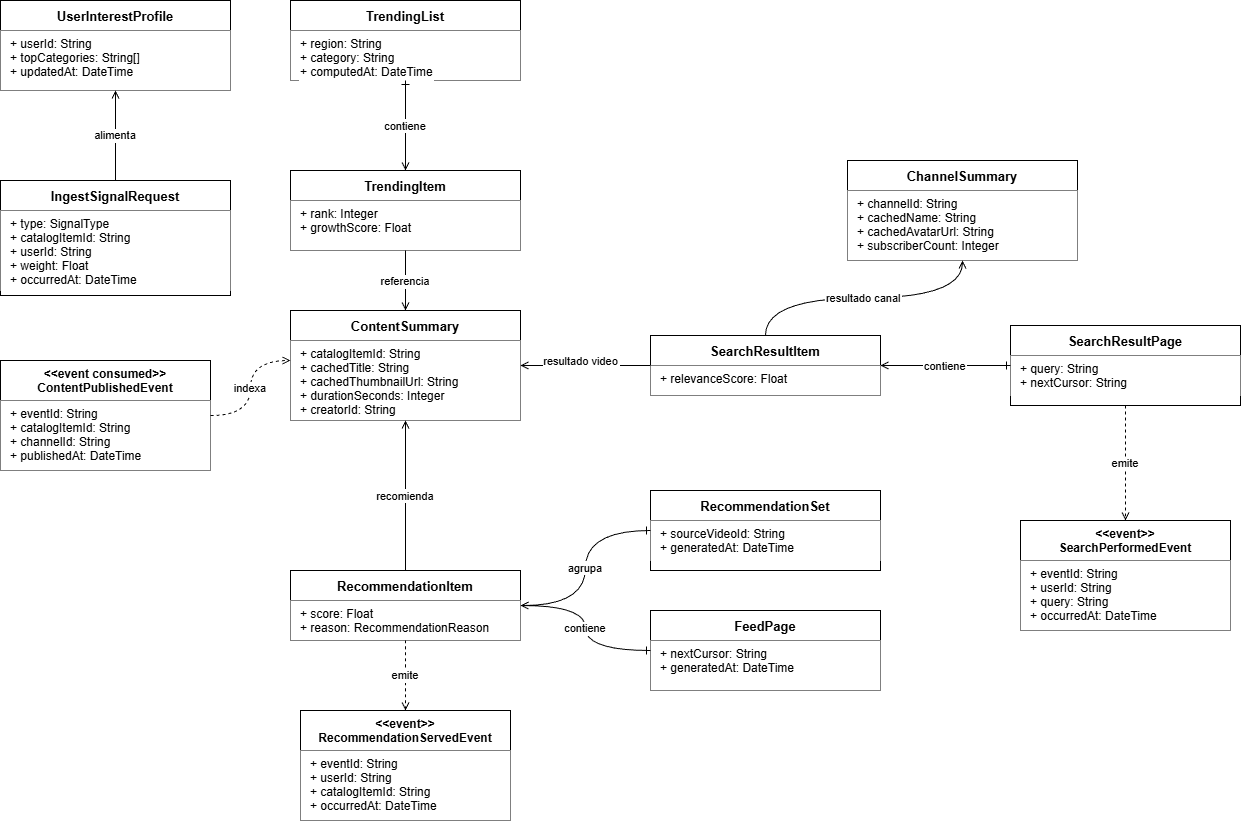

The diagram above was exported from draw.io. Its source (the exported page's mxGraphModel, read from the mxfile embedded in the PNG):
<mxGraphModel dx="1484" dy="868" grid="1" gridSize="10" guides="1" tooltips="1" connect="1" arrows="1" fold="1" page="1" pageScale="1" pageWidth="827" pageHeight="1169" background="light-dark(#ffffff, #121212)" math="0" shadow="0">
  <root>
    <mxCell id="0" />
    <mxCell id="1" parent="0" />
    <mxCell id="CS_title" parent="1" style="swimlane;fontStyle=1;align=center;startSize=30;fontSize=13;labelBackgroundColor=default;shadow=0;fillColor=default;" value="ContentSummary" vertex="1">
      <mxGeometry height="110" width="230" x="490" y="480" as="geometry" />
    </mxCell>
    <mxCell id="CS_attrs" parent="CS_title" style="text;align=left;verticalAlign=top;spacingLeft=8;fontSize=12;labelBackgroundColor=default;shadow=0;fillColor=default;" value="+ catalogItemId: String&#10;+ cachedTitle: String&#10;+ cachedThumbnailUrl: String&#10;+ durationSeconds: Integer&#10;+ creatorId: String" vertex="1">
      <mxGeometry height="80" width="230" y="30" as="geometry" />
    </mxCell>
    <mxCell id="CHSUM_title" parent="1" style="swimlane;fontStyle=1;align=center;startSize=30;fontSize=13;labelBackgroundColor=default;shadow=0;fillColor=default;" value="ChannelSummary" vertex="1">
      <mxGeometry height="100" width="230" x="1047" y="330" as="geometry" />
    </mxCell>
    <mxCell id="CHSUM_attrs" parent="CHSUM_title" style="text;align=left;verticalAlign=top;spacingLeft=8;fontSize=12;labelBackgroundColor=default;shadow=0;fillColor=default;" value="+ channelId: String&#10;+ cachedName: String&#10;+ cachedAvatarUrl: String&#10;+ subscriberCount: Integer" vertex="1">
      <mxGeometry height="70" width="230" y="30" as="geometry" />
    </mxCell>
    <mxCell id="SRP_title" parent="1" style="swimlane;fontStyle=1;align=center;startSize=30;fontSize=13;labelBackgroundColor=default;shadow=0;fillColor=default;" value="SearchResultPage" vertex="1">
      <mxGeometry height="80" width="230" x="1210" y="495" as="geometry" />
    </mxCell>
    <mxCell id="SRP_attrs" parent="SRP_title" style="text;align=left;verticalAlign=top;spacingLeft=8;fontSize=12;labelBackgroundColor=default;shadow=0;fillColor=default;" value="+ query: String&#10;+ nextCursor: String" vertex="1">
      <mxGeometry height="40" width="230" y="30" as="geometry" />
    </mxCell>
    <mxCell id="SRI_title" parent="1" style="swimlane;fontStyle=1;align=center;startSize=30;fontSize=13;labelBackgroundColor=default;shadow=0;fillColor=default;" value="SearchResultItem" vertex="1">
      <mxGeometry height="60" width="230" x="850" y="505" as="geometry" />
    </mxCell>
    <mxCell id="SRI_attrs" parent="SRI_title" style="text;align=left;verticalAlign=top;spacingLeft=8;fontSize=12;labelBackgroundColor=default;shadow=0;fillColor=default;" value="+ relevanceScore: Float" vertex="1">
      <mxGeometry height="30" width="230" y="30" as="geometry" />
    </mxCell>
    <mxCell id="FP_title" parent="1" style="swimlane;fontStyle=1;align=center;startSize=30;fontSize=13;labelBackgroundColor=default;shadow=0;fillColor=default;" value="FeedPage" vertex="1">
      <mxGeometry height="80" width="230" x="850" y="780" as="geometry" />
    </mxCell>
    <mxCell id="FP_attrs" parent="FP_title" style="text;align=left;verticalAlign=top;spacingLeft=8;fontSize=12;labelBackgroundColor=default;shadow=0;fillColor=default;" value="+ nextCursor: String&#10;+ generatedAt: DateTime" vertex="1">
      <mxGeometry height="50" width="230" y="30" as="geometry" />
    </mxCell>
    <mxCell id="RS_title" parent="1" style="swimlane;fontStyle=1;align=center;startSize=30;fontSize=13;labelBackgroundColor=default;shadow=0;fillColor=default;" value="RecommendationSet" vertex="1">
      <mxGeometry height="80" width="230" x="850" y="660" as="geometry" />
    </mxCell>
    <mxCell id="RS_attrs" parent="RS_title" style="text;align=left;verticalAlign=top;spacingLeft=8;fontSize=12;labelBackgroundColor=default;shadow=0;fillColor=default;" value="+ sourceVideoId: String&#10;+ generatedAt: DateTime" vertex="1">
      <mxGeometry height="40" width="230" y="30" as="geometry" />
    </mxCell>
    <mxCell id="RI_title" parent="1" style="swimlane;fontStyle=1;align=center;startSize=30;fontSize=13;labelBackgroundColor=default;shadow=0;fillColor=default;" value="RecommendationItem" vertex="1">
      <mxGeometry height="70" width="230" x="490" y="740" as="geometry" />
    </mxCell>
    <mxCell id="RI_attrs" parent="RI_title" style="text;align=left;verticalAlign=top;spacingLeft=8;fontSize=12;labelBackgroundColor=default;shadow=0;fillColor=default;" value="+ score: Float&#10;+ reason: RecommendationReason" vertex="1">
      <mxGeometry height="40" width="230" y="30" as="geometry" />
    </mxCell>
    <mxCell id="TL_title" parent="1" style="swimlane;fontStyle=1;align=center;startSize=30;fontSize=13;labelBackgroundColor=default;shadow=0;fillColor=default;" value="TrendingList" vertex="1">
      <mxGeometry height="80" width="230" x="490" y="170" as="geometry" />
    </mxCell>
    <mxCell id="TL_attrs" parent="TL_title" style="text;align=left;verticalAlign=top;spacingLeft=8;fontSize=12;labelBackgroundColor=default;shadow=0;fillColor=default;" value="+ region: String&#10;+ category: String&#10;+ computedAt: DateTime" vertex="1">
      <mxGeometry height="50" width="230" y="30" as="geometry" />
    </mxCell>
    <mxCell id="TI_title" parent="1" style="swimlane;fontStyle=1;align=center;startSize=30;fontSize=13;labelBackgroundColor=default;shadow=0;fillColor=default;" value="TrendingItem" vertex="1">
      <mxGeometry height="80" width="230" x="490" y="340" as="geometry" />
    </mxCell>
    <mxCell id="TI_attrs" parent="TI_title" style="text;align=left;verticalAlign=top;spacingLeft=8;fontSize=12;labelBackgroundColor=default;shadow=0;fillColor=default;" value="+ rank: Integer&#10;+ growthScore: Float" vertex="1">
      <mxGeometry height="50" width="230" y="30" as="geometry" />
    </mxCell>
    <mxCell id="UIP_title" parent="1" style="swimlane;fontStyle=1;align=center;startSize=30;fontSize=13;labelBackgroundColor=default;shadow=0;fillColor=default;" value="UserInterestProfile" vertex="1">
      <mxGeometry height="90" width="230" x="200" y="170" as="geometry" />
    </mxCell>
    <mxCell id="UIP_attrs" parent="UIP_title" style="text;align=left;verticalAlign=top;spacingLeft=8;fontSize=12;labelBackgroundColor=default;shadow=0;fillColor=default;" value="+ userId: String&#10;+ topCategories: String[]&#10;+ updatedAt: DateTime" vertex="1">
      <mxGeometry height="60" width="230" y="30" as="geometry" />
    </mxCell>
    <mxCell id="ISR_title" parent="1" style="swimlane;fontStyle=1;align=center;startSize=30;fontSize=13;labelBackgroundColor=default;shadow=0;fillColor=default;" value="IngestSignalRequest" vertex="1">
      <mxGeometry height="115" width="230" x="200" y="350" as="geometry" />
    </mxCell>
    <mxCell id="ISR_attrs" parent="ISR_title" style="text;align=left;verticalAlign=top;spacingLeft=8;fontSize=12;labelBackgroundColor=default;shadow=0;fillColor=default;" value="+ type: SignalType&#10;+ catalogItemId: String&#10;+ userId: String&#10;+ weight: Float&#10;+ occurredAt: DateTime" vertex="1">
      <mxGeometry height="80" width="230" y="30" as="geometry" />
    </mxCell>
    <mxCell id="EV0_title" parent="1" style="swimlane;fontStyle=1;align=center;startSize=40;fontSize=12;labelBackgroundColor=default;shadow=0;fillColor=default;" value="&lt;&lt;event consumed&gt;&gt;&#10;ContentPublishedEvent" vertex="1">
      <mxGeometry height="110" width="210" x="200" y="530" as="geometry" />
    </mxCell>
    <mxCell id="EV0_attrs" parent="EV0_title" style="text;align=left;verticalAlign=top;spacingLeft=8;fontSize=12;labelBackgroundColor=default;shadow=0;fillColor=default;" value="+ eventId: String&#10;+ catalogItemId: String&#10;+ channelId: String&#10;+ publishedAt: DateTime" vertex="1">
      <mxGeometry height="70" width="210" y="40" as="geometry" />
    </mxCell>
    <mxCell id="EV1_title" parent="1" style="swimlane;fontStyle=1;align=center;startSize=40;fontSize=12;labelBackgroundColor=default;shadow=0;fillColor=default;" value="&lt;&lt;event&gt;&gt;&#10;RecommendationServedEvent" vertex="1">
      <mxGeometry height="110" width="210" x="500" y="880" as="geometry" />
    </mxCell>
    <mxCell id="EV1_attrs" parent="EV1_title" style="text;align=left;verticalAlign=top;spacingLeft=8;fontSize=12;labelBackgroundColor=default;shadow=0;fillColor=default;" value="+ eventId: String&#10;+ userId: String&#10;+ catalogItemId: String&#10;+ occurredAt: DateTime" vertex="1">
      <mxGeometry height="70" width="210" y="40" as="geometry" />
    </mxCell>
    <mxCell id="EV2_title" parent="1" style="swimlane;fontStyle=1;align=center;startSize=40;fontSize=12;labelBackgroundColor=default;shadow=0;fillColor=default;" value="&lt;&lt;event&gt;&gt;&#10;SearchPerformedEvent" vertex="1">
      <mxGeometry height="110" width="210" x="1220" y="690" as="geometry" />
    </mxCell>
    <mxCell id="EV2_attrs" parent="EV2_title" style="text;align=left;verticalAlign=top;spacingLeft=8;fontSize=12;labelBackgroundColor=default;shadow=0;fillColor=default;" value="+ eventId: String&#10;+ userId: String&#10;+ query: String&#10;+ occurredAt: DateTime" vertex="1">
      <mxGeometry height="70" width="210" y="40" as="geometry" />
    </mxCell>
    <mxCell id="r1" edge="1" parent="1" source="SRP_title" style="edgeStyle=orthogonalEdgeStyle;endArrow=open;endFill=0;startArrow=ERone;startFill=0;rounded=0;curved=1;labelBackgroundColor=default;shadow=0;fillColor=default;" target="SRI_title" value="contiene">
      <mxGeometry relative="1" as="geometry" />
    </mxCell>
    <mxCell id="r2" edge="1" parent="1" source="SRI_title" style="edgeStyle=orthogonalEdgeStyle;endArrow=open;endFill=0;rounded=0;curved=1;labelBackgroundColor=default;shadow=0;fillColor=default;" target="CS_title" value="resultado video">
      <mxGeometry relative="1" x="0.0769" y="-5" as="geometry">
        <mxPoint as="offset" />
      </mxGeometry>
    </mxCell>
    <mxCell id="r3" edge="1" parent="1" source="SRI_title" style="edgeStyle=orthogonalEdgeStyle;endArrow=open;endFill=0;rounded=0;curved=1;labelBackgroundColor=default;shadow=0;fillColor=default;" target="CHSUM_title" value="resultado canal">
      <mxGeometry relative="1" as="geometry" />
    </mxCell>
    <mxCell id="r4" edge="1" parent="1" source="FP_title" style="edgeStyle=orthogonalEdgeStyle;endArrow=open;endFill=0;startArrow=ERone;startFill=0;rounded=0;curved=1;labelBackgroundColor=default;shadow=0;fillColor=default;" target="RI_title" value="contiene">
      <mxGeometry relative="1" as="geometry" />
    </mxCell>
    <mxCell id="r5" edge="1" parent="1" source="RS_title" style="edgeStyle=orthogonalEdgeStyle;endArrow=open;endFill=0;startArrow=ERone;startFill=0;rounded=0;curved=1;labelBackgroundColor=default;shadow=0;fillColor=default;" target="RI_title" value="agrupa">
      <mxGeometry relative="1" as="geometry" />
    </mxCell>
    <mxCell id="r6" edge="1" parent="1" source="RI_title" style="edgeStyle=orthogonalEdgeStyle;endArrow=open;endFill=0;labelBackgroundColor=default;shadow=0;fillColor=default;" target="CS_title" value="recomienda">
      <mxGeometry relative="1" as="geometry" />
    </mxCell>
    <mxCell id="r7" edge="1" parent="1" source="TL_title" style="edgeStyle=orthogonalEdgeStyle;endArrow=open;endFill=0;startArrow=ERone;startFill=0;labelBackgroundColor=default;shadow=0;fillColor=default;" target="TI_title" value="contiene">
      <mxGeometry relative="1" as="geometry" />
    </mxCell>
    <mxCell id="r8" edge="1" parent="1" source="TI_title" style="edgeStyle=orthogonalEdgeStyle;endArrow=open;endFill=0;rounded=0;curved=1;labelBackgroundColor=default;shadow=0;fillColor=default;" target="CS_title" value="referencia">
      <mxGeometry relative="1" as="geometry" />
    </mxCell>
    <mxCell id="r9" edge="1" parent="1" source="ISR_title" style="edgeStyle=orthogonalEdgeStyle;endArrow=open;endFill=0;labelBackgroundColor=default;shadow=0;fillColor=default;" target="UIP_title" value="alimenta">
      <mxGeometry relative="1" as="geometry" />
    </mxCell>
    <mxCell id="r10" edge="1" parent="1" source="EV0_title" style="edgeStyle=orthogonalEdgeStyle;endArrow=open;endFill=0;dashed=1;rounded=0;curved=1;entryX=0;entryY=0.25;entryDx=0;entryDy=0;labelBackgroundColor=default;shadow=0;fillColor=default;" target="CS_attrs" value="indexa">
      <mxGeometry relative="1" as="geometry" />
    </mxCell>
    <mxCell id="r11" edge="1" parent="1" source="RI_title" style="edgeStyle=orthogonalEdgeStyle;endArrow=open;endFill=0;dashed=1;rounded=0;curved=1;labelBackgroundColor=default;shadow=0;fillColor=default;" target="EV1_title" value="emite">
      <mxGeometry relative="1" as="geometry" />
    </mxCell>
    <mxCell id="r12" edge="1" parent="1" source="SRP_title" style="edgeStyle=orthogonalEdgeStyle;endArrow=open;endFill=0;dashed=1;labelBackgroundColor=default;shadow=0;fillColor=default;" target="EV2_title" value="emite">
      <mxGeometry relative="1" as="geometry" />
    </mxCell>
  </root>
</mxGraphModel>